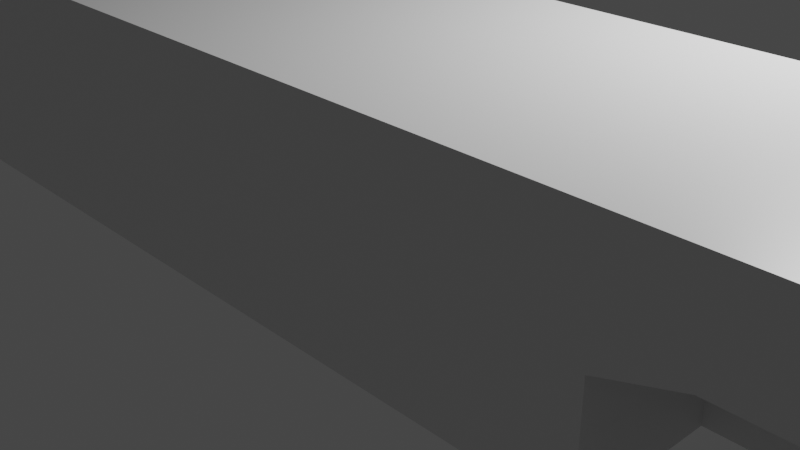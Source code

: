 # Source: Model-1.blend  (saved by Blender 2.93.21; exported with 4.5.12 LTS)
import bpy
from mathutils import Matrix  # noqa: F401  (used for matrix-valued properties, if any)

bpy.ops.wm.read_factory_settings(use_empty=True)
scene = bpy.context.scene
scene.name = 'Scene'

# ---- collections
col_collection = bpy.data.collections.new('Collection'); scene.collection.children.link(col_collection)

# ---- materials (node trees are filled in below, after node groups)
mat_material = bpy.data.materials.new('Material')
mat_material.alpha_threshold = 0.0
mat_material.use_transparent_shadow = False
mat_material.line_color = (0.0, 0.0, 0.0, 1.0)

# ---- material node trees
mat_material.use_nodes = True; mat_material.node_tree.nodes.clear()
_N = mat_material.node_tree.nodes; _L = mat_material.node_tree.links
n0 = _N.new('ShaderNodeOutputMaterial'); n0.name = 'Material Output'; n0.location = (300, 300)
n1 = _N.new('ShaderNodeBsdfPrincipled'); n1.name = 'Principled BSDF'; n1.location = (10, 300)
n1.distribution = 'GGX'
n1.subsurface_method = 'BURLEY'
n1.inputs[2].default_value = 0.4
n1.inputs[3].default_value = 1.45
n1.inputs[27].default_value = (0.0, 0.0, 0.0, 1.0)
n1.inputs[28].default_value = 1.0
_L.new(n1.outputs[0], n0.inputs[0])
n0.is_active_output = True

# ---- world
world_world = bpy.data.worlds.new('World'); scene.world = world_world
world_world.use_nodes = True; world_world.node_tree.nodes.clear()
_N = world_world.node_tree.nodes; _L = world_world.node_tree.links
n0 = _N.new('ShaderNodeOutputWorld'); n0.name = 'World Output'; n0.location = (300, 300)
n1 = _N.new('ShaderNodeBackground'); n1.name = 'Background'; n1.location = (10, 300)
n1.inputs[0].default_value = (0.05088, 0.05088, 0.05088, 1.0)
_L.new(n1.outputs[0], n0.inputs[0])
n0.is_active_output = True
world_world.color = (0.05088, 0.05088, 0.05088)
world_world.use_sun_shadow = False
world_world.sun_shadow_jitter_overblur = 0.0

# ---- cameras
cam_camera = bpy.data.cameras.new('Camera')
cam_camera.clip_end = 100.0
cam_camera.ortho_scale = 7.314

# ---- lights
light_light = bpy.data.lights.new('Light', 'POINT')
light_light.transmission_factor = 0.0
light_light.energy = 1000.0
light_light.shadow_soft_size = 0.1
light_light.shadow_maximum_resolution = 0.006
light_light.use_absolute_resolution = True

# ---- meshes
me_cube = bpy.data.meshes.new('Cube')
me_cube.from_pydata([(1.0, -1.0, 2.602), (1.0, -1.0, 0.6016), (-1.0, -1.0, 2.602), (-1.0, -1.0, 0.6016), (0.7252, -1.0, 0.6016), (0.8052, -1.0, 2.602), (0.4388, -1.0, 0.6016), (0.4388, -1.0, 2.602), (-0.6155, -1.0, 0.6016), (-0.6892, -1.0, 2.602), (-0.3054, -1.0, 2.602), (-0.3854, -1.0, 0.6016), (-0.509, -1.0, 0.6016), (-0.5059, -1.0, 2.602), (1.0, -1.0, 1.606), (-1.0, -1.0, 1.606), (0.7252, -1.0, 1.606), (0.5125, -1.0, 1.606), (-0.6155, -1.0, 1.606), (-0.3854, -1.0, 1.606), (-0.509, -1.0, 1.606), (1.0, -1.0, 2.082), (-1.0, -1.0, 2.082), (0.6513, -1.0, 1.811), (0.5878, -1.0, 1.811), (-0.5561, -1.0, 1.863), (-0.4437, -1.0, 1.863), (0.6185, -1.0, 2.602), (0.6154, -1.0, 0.6016), (0.6154, -1.0, 1.606), (0.6154, -1.0, 1.811), (-1.0, -0.07793, 0.6016), (-1.0, 0.07793, 0.6016), (1.0, 0.07793, 2.602), (-1.0, 0.07793, 2.602), (1.0, 0.07793, 0.6016), (1.0, 0.07793, 1.606), (-1.0, 0.07793, 1.606), (1.0, 0.07793, 2.082), (-1.0, 0.07793, 2.082), (0.8052, 0.07793, 0.6016), (0.4388, 0.07793, 0.6016), (-0.6892, 0.07793, 0.6016), (-0.3054, 0.07793, 0.6016), (0.6185, 0.07793, 0.6016), (-0.5059, 0.07793, 0.6016), (-1.0, -7.451e-09, 0.6016), (1.0, -7.451e-09, 2.602), (0.8052, -7.451e-09, 0.6016), (0.8052, -7.451e-09, 2.602), (0.4388, -7.451e-09, 0.6016), (0.4388, -7.451e-09, 2.602), (-0.6892, -7.451e-09, 0.6016), (-0.6892, -7.451e-09, 2.602), (-0.3054, -7.451e-09, 2.602), (-0.3054, -7.451e-09, 0.6016), (-0.5059, -7.451e-09, 0.6016), (-0.5059, -7.451e-09, 2.602), (1.0, -7.451e-09, 1.606), (1.0, -7.451e-09, 2.082), (0.6185, -7.451e-09, 2.602), (0.6185, -7.451e-09, 0.6016), (-1.0, 0.0, 2.602), (1.0, 0.0, 0.6016), (-1.0, 0.0, 1.606), (-1.0, 0.0, 2.082), (1.0, -0.07793, 2.602), (-1.0, -0.07793, 2.602), (1.0, -0.07793, 0.6016), (0.7252, -0.1548, 0.6016), (0.8052, -0.07793, 2.602), (0.5125, -0.1548, 0.6016), (0.4388, -0.07793, 2.602), (-0.6155, -0.1548, 0.6016), (-0.6892, -0.07793, 2.602), (-0.3054, -0.07793, 2.602), (-0.3854, -0.1548, 0.6016), (-0.509, -0.1548, 0.6016), (-0.5059, -0.07793, 2.602), (1.0, -0.07793, 1.606), (-1.0, -0.07793, 1.606), (1.0, -0.07793, 2.082), (-1.0, -0.07793, 2.082), (0.6185, -0.07793, 2.602), (0.6154, -0.1548, 0.6016), (0.8052, -1.0, 0.6016), (0.5125, -1.0, 0.6016), (-0.6892, -1.0, 0.6016), (-0.3054, -1.0, 0.6016), (-0.509, -1.0, 1.863), (0.8052, -0.07793, 0.6016), (0.4388, -0.07793, 0.6016), (-0.6892, -0.07793, 0.6016), (-0.3054, -0.07793, 0.6016), (0.6185, -0.07793, 0.6016), (-0.5059, -0.07793, 0.6016), (-0.6892, -1.878, 0.6016), (-1.0, -1.878, 0.6016), (1.0, -1.878, 1.606), (1.0, -1.878, 0.6016), (-1.0, -1.878, 1.606), (0.8052, -1.878, 2.602), (1.0, -1.878, 2.602), (0.8052, -1.878, 0.6016), (0.6185, -1.878, 2.602), (0.8052, -1.878, 1.606), (-0.3054, -1.878, 2.602), (0.4388, -1.878, 2.602), (0.4388, -1.878, 1.606), (0.4388, -1.878, 0.6016), (-1.0, -1.878, 2.602), (-0.6892, -1.878, 2.602), (-0.6892, -1.878, 1.606), (-0.5059, -1.878, 2.602), (-0.3054, -1.878, 0.6016), (-0.3054, -1.878, 1.606), (1.0, -1.878, 2.082), (-1.0, -1.878, 2.082), (0.6752, -1.878, 2.082), (0.5658, -1.878, 2.082), (-0.5921, -1.878, 2.082), (-0.4046, -1.878, 2.082), (-0.5059, -1.878, 2.082), (0.6185, -1.878, 2.082), (0.7252, -1.878, 1.606), (0.7252, -1.878, 0.6016), (0.5125, -1.878, 1.606), (0.5125, -1.878, 0.6016), (-0.6155, -1.878, 1.606), (-0.6155, -1.878, 0.6016), (-0.3854, -1.878, 1.606), (-0.3854, -1.878, 0.6016), (0.6513, -1.878, 1.811), (0.5878, -1.878, 1.811), (-0.5561, -1.878, 1.863), (-0.4437, -1.878, 1.863), (-0.509, -1.878, 1.863), (0.6154, -1.878, 1.811)], [], [(13, 113, 106, 10), (3, 97, 100, 15), (89, 136, 134, 25), (18, 128, 129, 8), (12, 77, 76, 11), (17, 29, 30, 24), (82, 22, 2, 67), (5, 101, 102, 0), (28, 84, 69, 4), (13, 78, 74, 9), (19, 130, 135, 26), (14, 79, 81, 21), (8, 12, 20, 18), (85, 103, 125, 4), (5, 70, 83, 27), (25, 134, 128, 18), (12, 11, 19, 20), (10, 106, 107, 7), (46, 31, 80, 64), (20, 19, 26, 89), (18, 20, 89, 25), (9, 111, 113, 13), (27, 83, 72, 7), (16, 124, 132, 23), (28, 4, 16, 29), (31, 3, 15, 80), (1, 68, 79, 14), (64, 80, 82, 65), (10, 75, 78, 13), (21, 81, 66, 0), (86, 28, 29, 17), (80, 15, 22, 82), (86, 71, 84, 28), (88, 93, 91, 6), (3, 31, 92, 87), (7, 72, 75, 10), (0, 66, 70, 5), (8, 73, 77, 12), (64, 65, 39, 37), (46, 64, 37, 32), (65, 62, 34, 39), (11, 131, 130, 19), (29, 16, 23, 30), (35, 36, 58, 63), (36, 38, 59, 58), (45, 43, 55, 56), (42, 45, 56, 52), (43, 41, 50, 55), (41, 44, 61, 50), (40, 35, 63, 48), (44, 40, 48, 61), (38, 33, 47, 59), (32, 42, 52, 46), (24, 133, 126, 17), (85, 90, 68, 1), (65, 82, 67, 62), (9, 74, 67, 2), (2, 110, 111, 9), (17, 126, 127, 86), (4, 125, 124, 16), (22, 117, 110, 2), (88, 114, 131, 11), (14, 98, 99, 1), (7, 107, 104, 27), (27, 104, 101, 5), (15, 100, 117, 22), (8, 129, 96, 87), (87, 96, 97, 3), (30, 137, 133, 24), (69, 90, 85, 4), (86, 6, 91, 71), (8, 87, 92, 73), (76, 93, 88, 11), (71, 91, 94, 84), (73, 92, 95, 77), (77, 95, 93, 76), (84, 94, 90, 69), (118, 116, 102, 101), (123, 118, 101, 104), (121, 119, 107, 106), (117, 120, 111, 110), (122, 121, 106, 113), (120, 122, 113, 111), (97, 96, 112, 100), (114, 109, 108, 115), (103, 99, 98, 105), (100, 112, 120, 117), (115, 108, 119, 121), (105, 98, 116, 118), (119, 123, 104, 107), (125, 103, 105, 124), (126, 108, 109, 127), (128, 112, 96, 129), (131, 114, 115, 130), (124, 105, 118, 132), (133, 119, 108, 126), (134, 120, 112, 128), (130, 115, 121, 135), (136, 122, 120, 134), (135, 121, 122, 136), (132, 118, 123, 137), (137, 123, 119, 133), (6, 109, 114, 88), (21, 116, 98, 14), (1, 99, 103, 85), (26, 135, 136, 89), (86, 127, 109, 6), (23, 132, 137, 30), (0, 102, 116, 21), (68, 63, 58, 79), (79, 58, 59, 81), (95, 56, 55, 93), (75, 54, 57, 78), (74, 53, 62, 67), (78, 57, 53, 74), (92, 52, 56, 95), (83, 60, 51, 72), (72, 51, 54, 75), (93, 55, 50, 91), (91, 50, 61, 94), (70, 49, 60, 83), (90, 48, 63, 68), (94, 61, 48, 90), (81, 59, 47, 66), (66, 47, 49, 70), (31, 46, 52, 92)])
_uv = me_cube.uv_layers.new(name='UVMap')
_uv.uv.foreach_set('vector', [0.8132, 0.5, 0.8132, 0.5, 0.7882, 0.5, 0.7882, 0.5, 0.375, 0.25, 0.375, 0.25, 0.5006, 0.25, 0.5006, 0.25, 0.5504, 0.3118, 0.5504, 0.3118, 0.5504, 0.2985, 0.5504, 0.2985, 0.5006, 0.2985, 0.5006, 0.2985, 0.375, 0.2985, 0.375, 0.2985, 0.1868, 0.5, 0.1868, 0.6056, 0.2022, 0.6056, 0.2022, 0.5, 0.5006, 0.4395, 0.5006, 0.4523, 0.5504, 0.4523, 0.5504, 0.4395, 0.56, 0.1347, 0.56, 0.25, 0.625, 0.25, 0.625, 0.1347, 0.6493, 0.5, 0.6493, 0.5, 0.625, 0.5, 0.625, 0.5, 0.3273, 0.5, 0.3273, 0.6056, 0.341, 0.6056, 0.341, 0.5, 0.8132, 0.5, 0.8132, 0.6153, 0.8362, 0.6153, 0.8362, 0.5, 0.5006, 0.3272, 0.5006, 0.3272, 0.5504, 0.3272, 0.5504, 0.3272, 0.5006, 0.5, 0.5006, 0.6153, 0.56, 0.6153, 0.56, 0.5, 0.375, 0.2985, 0.375, 0.3118, 0.5006, 0.3118, 0.5006, 0.2985, 0.3507, 0.5, 0.3507, 0.5, 0.341, 0.5, 0.341, 0.5, 0.6493, 0.5, 0.6493, 0.6153, 0.6727, 0.6153, 0.6727, 0.5, 0.5504, 0.2985, 0.5504, 0.2985, 0.5006, 0.2985, 0.5006, 0.2985, 0.375, 0.3118, 0.375, 0.3272, 0.5006, 0.3272, 0.5006, 0.3118, 0.7882, 0.5, 0.7882, 0.5, 0.6952, 0.5, 0.6952, 0.5, 0.375, 0.125, 0.375, 0.1347, 0.5006, 0.1347, 0.5006, 0.125, 0.5006, 0.3118, 0.5006, 0.3272, 0.5504, 0.3272, 0.5504, 0.3118, 0.5006, 0.2985, 0.5006, 0.3118, 0.5504, 0.3118, 0.5504, 0.2985, 0.8362, 0.5, 0.8362, 0.5, 0.8132, 0.5, 0.8132, 0.5, 0.6727, 0.5, 0.6727, 0.6153, 0.6952, 0.6153, 0.6952, 0.5, 0.5006, 0.466, 0.5006, 0.466, 0.5504, 0.466, 0.5504, 0.466, 0.375, 0.4523, 0.375, 0.466, 0.5006, 0.466, 0.5006, 0.4523, 0.375, 0.1347, 0.375, 0.25, 0.5006, 0.25, 0.5006, 0.1347, 0.375, 0.5, 0.375, 0.6153, 0.5006, 0.6153, 0.5006, 0.5, 0.5006, 0.125, 0.5006, 0.1347, 0.56, 0.1347, 0.56, 0.125, 0.7882, 0.5, 0.7882, 0.6153, 0.8132, 0.6153, 0.8132, 0.5, 0.56, 0.5, 0.56, 0.6153, 0.625, 0.6153, 0.625, 0.5, 0.375, 0.4395, 0.375, 0.4523, 0.5006, 0.4523, 0.5006, 0.4395, 0.5006, 0.1347, 0.5006, 0.25, 0.56, 0.25, 0.56, 0.1347, 0.3145, 0.5, 0.3145, 0.6056, 0.3273, 0.6056, 0.3273, 0.5, 0.2118, 0.5, 0.2118, 0.6153, 0.3048, 0.6153, 0.3048, 0.5, 0.125, 0.5, 0.125, 0.6153, 0.1638, 0.6153, 0.1638, 0.5, 0.6952, 0.5, 0.6952, 0.6153, 0.7882, 0.6153, 0.7882, 0.5, 0.625, 0.5, 0.625, 0.6153, 0.6493, 0.6153, 0.6493, 0.5, 0.1735, 0.5, 0.1735, 0.6056, 0.1868, 0.6056, 0.1868, 0.5, 0.5006, 0.125, 0.56, 0.125, 0.56, 0.1347, 0.5006, 0.1347, 0.375, 0.125, 0.5006, 0.125, 0.5006, 0.1347, 0.375, 0.1347, 0.56, 0.125, 0.625, 0.125, 0.625, 0.1347, 0.56, 0.1347, 0.375, 0.3272, 0.375, 0.3272, 0.5006, 0.3272, 0.5006, 0.3272, 0.5006, 0.4523, 0.5006, 0.466, 0.5504, 0.466, 0.5504, 0.4523, 0.375, 0.6153, 0.5006, 0.6153, 0.5006, 0.625, 0.375, 0.625, 0.5006, 0.6153, 0.56, 0.6153, 0.56, 0.625, 0.5006, 0.625, 0.1868, 0.6153, 0.2118, 0.6153, 0.2118, 0.625, 0.1868, 0.625, 0.1638, 0.6153, 0.1868, 0.6153, 0.1868, 0.625, 0.1638, 0.625, 0.2118, 0.6153, 0.3048, 0.6153, 0.3048, 0.625, 0.2118, 0.625, 0.3048, 0.6153, 0.3273, 0.6153, 0.3273, 0.625, 0.3048, 0.625, 0.3507, 0.6153, 0.375, 0.6153, 0.375, 0.625, 0.3507, 0.625, 0.3273, 0.6153, 0.3507, 0.6153, 0.3507, 0.625, 0.3273, 0.625, 0.56, 0.6153, 0.625, 0.6153, 0.625, 0.625, 0.56, 0.625, 0.125, 0.6153, 0.1638, 0.6153, 0.1638, 0.625, 0.125, 0.625, 0.5504, 0.4395, 0.5504, 0.4395, 0.5006, 0.4395, 0.5006, 0.4395, 0.3507, 0.5, 0.3507, 0.6153, 0.375, 0.6153, 0.375, 0.5, 0.56, 0.125, 0.56, 0.1347, 0.625, 0.1347, 0.625, 0.125, 0.8362, 0.5, 0.8362, 0.6153, 0.875, 0.6153, 0.875, 0.5, 0.875, 0.5, 0.875, 0.5, 0.8362, 0.5, 0.8362, 0.5, 0.5006, 0.4395, 0.5006, 0.4395, 0.375, 0.4395, 0.375, 0.4395, 0.375, 0.466, 0.375, 0.466, 0.5006, 0.466, 0.5006, 0.466, 0.56, 0.25, 0.56, 0.25, 0.625, 0.25, 0.625, 0.25, 0.2118, 0.5, 0.2118, 0.5, 0.2022, 0.5, 0.2022, 0.5, 0.5006, 0.5, 0.5006, 0.5, 0.375, 0.5, 0.375, 0.5, 0.6952, 0.5, 0.6952, 0.5, 0.6727, 0.5, 0.6727, 0.5, 0.6727, 0.5, 0.6727, 0.5, 0.6493, 0.5, 0.6493, 0.5, 0.5006, 0.25, 0.5006, 0.25, 0.56, 0.25, 0.56, 0.25, 0.1735, 0.5, 0.1735, 0.5, 0.1638, 0.5, 0.1638, 0.5, 0.1638, 0.5, 0.1638, 0.5, 0.125, 0.5, 0.125, 0.5, 0.5504, 0.4523, 0.5504, 0.4523, 0.5504, 0.4395, 0.5504, 0.4395, 0.341, 0.6056, 0.3507, 0.6153, 0.3507, 0.5, 0.341, 0.5, 0.3145, 0.5, 0.3048, 0.5, 0.3048, 0.6153, 0.3145, 0.6056, 0.1735, 0.5, 0.1638, 0.5, 0.1638, 0.6153, 0.1735, 0.6056, 0.2022, 0.6056, 0.2118, 0.6153, 0.2118, 0.5, 0.2022, 0.5, 0.3145, 0.6056, 0.3048, 0.6153, 0.3273, 0.6153, 0.3273, 0.6056, 0.1735, 0.6056, 0.1638, 0.6153, 0.1868, 0.6153, 0.1868, 0.6056, 0.1868, 0.6056, 0.1868, 0.6153, 0.2118, 0.6153, 0.2022, 0.6056, 0.3273, 0.6056, 0.3273, 0.6153, 0.3507, 0.6153, 0.341, 0.6056, 0.56, 0.4757, 0.56, 0.5, 0.625, 0.5, 0.625, 0.4757, 0.56, 0.4523, 0.56, 0.4757, 0.625, 0.4757, 0.625, 0.4523, 0.56, 0.3368, 0.56, 0.4298, 0.625, 0.4298, 0.625, 0.3368, 0.56, 0.25, 0.56, 0.2888, 0.625, 0.2888, 0.625, 0.25, 0.56, 0.3118, 0.56, 0.3368, 0.625, 0.3368, 0.625, 0.3118, 0.56, 0.2888, 0.56, 0.3118, 0.625, 0.3118, 0.625, 0.2888, 0.375, 0.25, 0.375, 0.2888, 0.5006, 0.2888, 0.5006, 0.25, 0.375, 0.3368, 0.375, 0.4298, 0.5006, 0.4298, 0.5006, 0.3368, 0.375, 0.4757, 0.375, 0.5, 0.5006, 0.5, 0.5006, 0.4757, 0.5006, 0.25, 0.5006, 0.2888, 0.56, 0.2888, 0.56, 0.25, 0.5006, 0.3368, 0.5006, 0.4298, 0.56, 0.4298, 0.56, 0.3368, 0.5006, 0.4757, 0.5006, 0.5, 0.56, 0.5, 0.56, 0.4757, 0.56, 0.4298, 0.56, 0.4523, 0.625, 0.4523, 0.625, 0.4298, 0.375, 0.466, 0.375, 0.4757, 0.5006, 0.4757, 0.5006, 0.466, 0.5006, 0.4395, 0.5006, 0.4298, 0.375, 0.4298, 0.375, 0.4395, 0.5006, 0.2985, 0.5006, 0.2888, 0.375, 0.2888, 0.375, 0.2985, 0.375, 0.3272, 0.375, 0.3368, 0.5006, 0.3368, 0.5006, 0.3272, 0.5006, 0.466, 0.5006, 0.4757, 0.56, 0.4757, 0.5504, 0.466, 0.5504, 0.4395, 0.56, 0.4298, 0.5006, 0.4298, 0.5006, 0.4395, 0.5504, 0.2985, 0.56, 0.2888, 0.5006, 0.2888, 0.5006, 0.2985, 0.5006, 0.3272, 0.5006, 0.3368, 0.56, 0.3368, 0.5504, 0.3272, 0.5504, 0.3118, 0.56, 0.3118, 0.56, 0.2888, 0.5504, 0.2985, 0.5504, 0.3272, 0.56, 0.3368, 0.56, 0.3118, 0.5504, 0.3118, 0.5504, 0.466, 0.56, 0.4757, 0.56, 0.4523, 0.5504, 0.4523, 0.5504, 0.4523, 0.56, 0.4523, 0.56, 0.4298, 0.5504, 0.4395, 0.3048, 0.5, 0.3048, 0.5, 0.2118, 0.5, 0.2118, 0.5, 0.56, 0.5, 0.56, 0.5, 0.5006, 0.5, 0.5006, 0.5, 0.375, 0.5, 0.375, 0.5, 0.3507, 0.5, 0.3507, 0.5, 0.5504, 0.3272, 0.5504, 0.3272, 0.5504, 0.3118, 0.5504, 0.3118, 0.3145, 0.5, 0.3145, 0.5, 0.3048, 0.5, 0.3048, 0.5, 0.5504, 0.466, 0.5504, 0.466, 0.5504, 0.4523, 0.5504, 0.4523, 0.625, 0.5, 0.625, 0.5, 0.56, 0.5, 0.56, 0.5, 0.375, 0.6153, 0.375, 0.625, 0.5006, 0.625, 0.5006, 0.6153, 0.5006, 0.6153, 0.5006, 0.625, 0.56, 0.625, 0.56, 0.6153, 0.1868, 0.6153, 0.1868, 0.625, 0.2118, 0.625, 0.2118, 0.6153, 0.7882, 0.6153, 0.7882, 0.625, 0.8132, 0.625, 0.8132, 0.6153, 0.8362, 0.6153, 0.8362, 0.625, 0.875, 0.625, 0.875, 0.6153, 0.8132, 0.6153, 0.8132, 0.625, 0.8362, 0.625, 0.8362, 0.6153, 0.1638, 0.6153, 0.1638, 0.625, 0.1868, 0.625, 0.1868, 0.6153, 0.6727, 0.6153, 0.6727, 0.625, 0.6952, 0.625, 0.6952, 0.6153, 0.6952, 0.6153, 0.6952, 0.625, 0.7882, 0.625, 0.7882, 0.6153, 0.2118, 0.6153, 0.2118, 0.625, 0.3048, 0.625, 0.3048, 0.6153, 0.3048, 0.6153, 0.3048, 0.625, 0.3273, 0.625, 0.3273, 0.6153, 0.6493, 0.6153, 0.6493, 0.625, 0.6727, 0.625, 0.6727, 0.6153, 0.3507, 0.6153, 0.3507, 0.625, 0.375, 0.625, 0.375, 0.6153, 0.3273, 0.6153, 0.3273, 0.625, 0.3507, 0.625, 0.3507, 0.6153, 0.56, 0.6153, 0.56, 0.625, 0.625, 0.625, 0.625, 0.6153, 0.625, 0.6153, 0.625, 0.625, 0.6493, 0.625, 0.6493, 0.6153, 0.125, 0.6153, 0.125, 0.625, 0.1638, 0.625, 0.1638, 0.6153])
me_cube.materials.append(mat_material)
me_cube.use_remesh_preserve_volume = False
me_cube.use_remesh_preserve_attributes = False
me_cube.use_mirror_vertex_groups = False
me_cube.update()

# ---- objects
ob_cube = bpy.data.objects.new('Cube', me_cube)
ob_light = bpy.data.objects.new('Light', light_light)
ob_camera = bpy.data.objects.new('Camera', cam_camera)

# ---- transforms, parenting, visibility, modifiers, constraints
ob_cube.location = (0.0, 0.0, 0.0)
ob_cube.scale = (8.663, 1.501, 1.0)
ob_cube.lock_rotations_4d = False
ob_cube.empty_display_type = 'ARROWS'
ob_cube.lineart.crease_threshold = 0.0
ob_light.location = (4.076, 1.005, 5.904)
ob_light.rotation_euler = (0.6503, 0.05522, 1.866)
ob_light.lock_rotations_4d = False
ob_light.empty_display_type = 'ARROWS'
ob_light.color = (0.0, 0.0, 0.0, 0.0)
ob_light.lineart.crease_threshold = 0.0
ob_camera.location = (7.359, -6.926, 4.958)
ob_camera.rotation_euler = (1.109, 0.0, 0.8149)
ob_camera.lock_rotations_4d = False
ob_camera.empty_display_type = 'ARROWS'
ob_camera.color = (0.0, 0.0, 0.0, 0.0)
ob_camera.display_type = 'WIRE'
ob_camera.lineart.crease_threshold = 0.0

# ---- collection membership
col_collection.objects.link(ob_cube)
col_collection.objects.link(ob_light)
col_collection.objects.link(ob_camera)

# ---- scene / render settings (as saved in the file)
scene.camera = ob_camera
scene.frame_start = 1; scene.frame_end = 250; scene.frame_set(1)
scene.render.engine = 'BLENDER_EEVEE_NEXT'
scene.cycles.use_denoising = False
scene.cycles.samples = 128
scene.cycles.sampling_pattern = 'TABULATED_SOBOL'
scene.cycles.use_adaptive_sampling = False
scene.cycles.use_light_tree = False
scene.view_settings.view_transform = 'Filmic'
bpy.context.view_layer.update()

